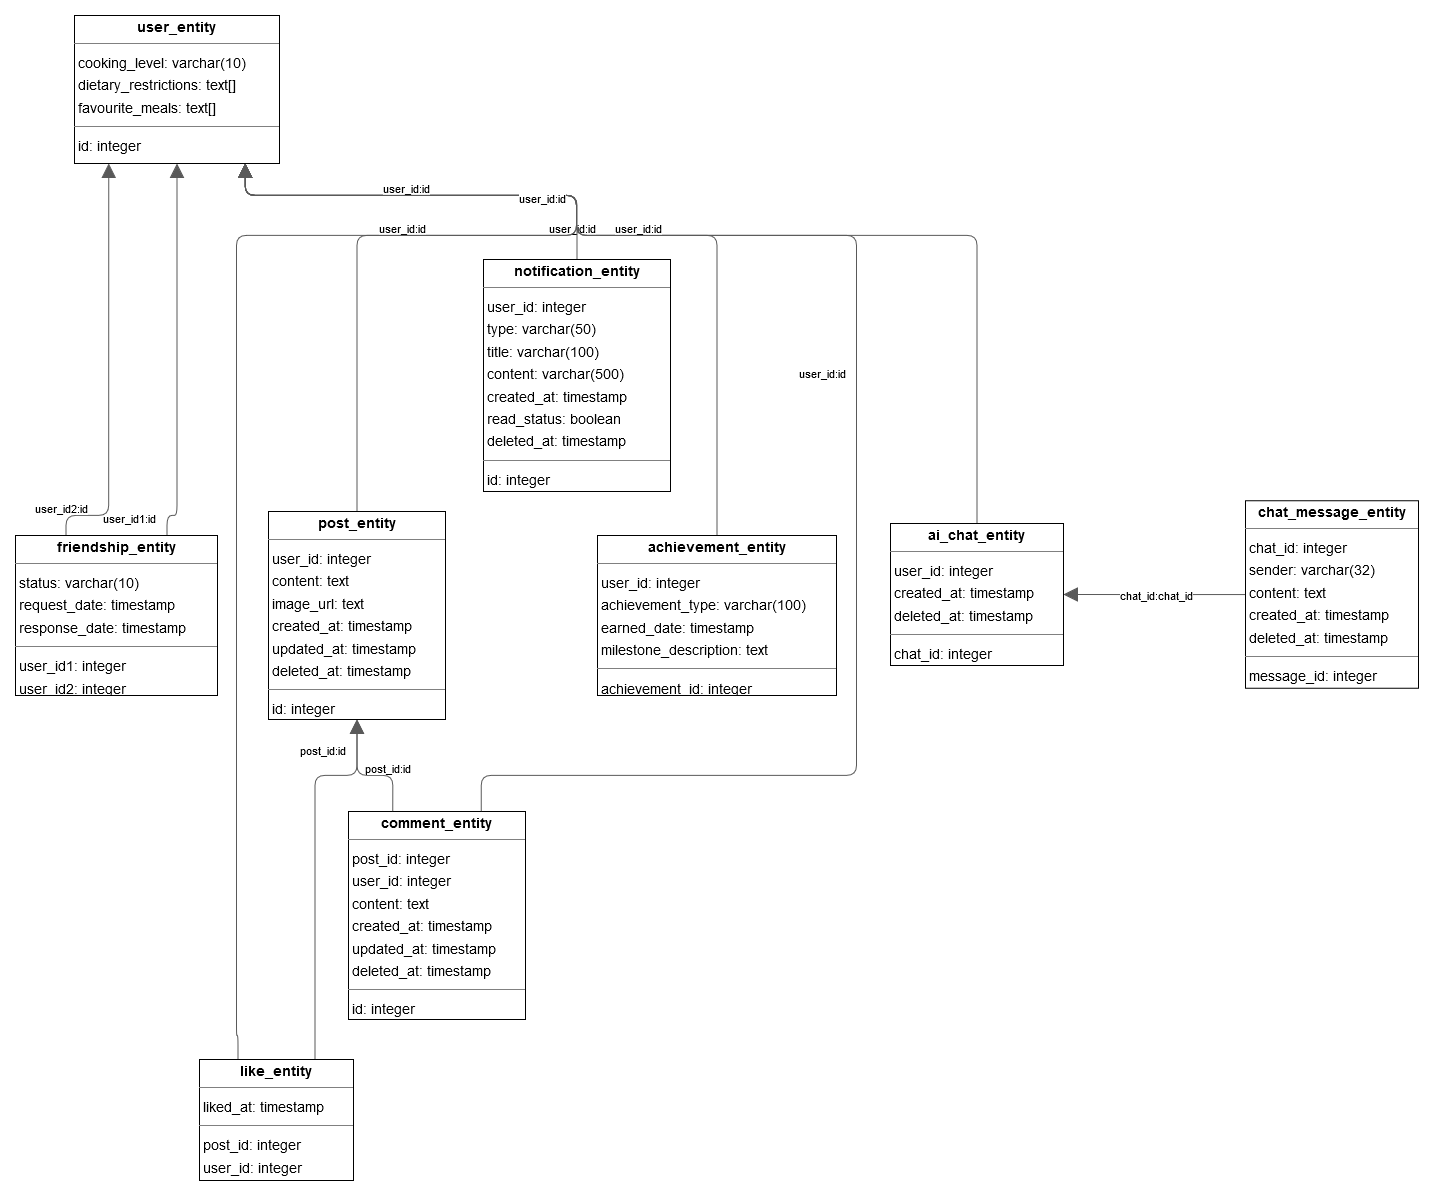

The diagram above was exported from draw.io. Its source (the exported page's mxGraphModel, read from the mxfile embedded in the PNG):
<mxGraphModel dx="1610" dy="1140" grid="1" gridSize="10" guides="1" tooltips="1" connect="1" arrows="1" fold="1" page="0" pageScale="1" pageWidth="827" pageHeight="1169" background="none" math="0" shadow="0">
  <root>
    <mxCell id="0" />
    <mxCell id="1" parent="0" />
    <mxCell id="node1" value="&lt;p style=&quot;margin:0px;margin-top:4px;text-align:center;&quot;&gt;&lt;b&gt;achievement_entity&lt;/b&gt;&lt;/p&gt;&lt;hr size=&quot;1&quot;/&gt;&lt;p style=&quot;margin:0 0 0 4px;line-height:1.6;&quot;&gt; user_id: integer&lt;br/&gt; achievement_type: varchar(100)&lt;br/&gt; earned_date: timestamp&lt;br/&gt; milestone_description: text&lt;/p&gt;&lt;hr size=&quot;1&quot;/&gt;&lt;p style=&quot;margin:0 0 0 4px;line-height:1.6;&quot;&gt; achievement_id: integer&lt;/p&gt;" style="verticalAlign=top;align=left;overflow=fill;fontSize=14;fontFamily=Helvetica;html=1;rounded=0;shadow=0;comic=0;labelBackgroundColor=none;strokeWidth=1;" parent="1" vertex="1">
      <mxGeometry x="462" y="500" width="239" height="160" as="geometry" />
    </mxCell>
    <mxCell id="node0" value="&lt;p style=&quot;margin:0px;margin-top:4px;text-align:center;&quot;&gt;&lt;b&gt;ai_chat_entity&lt;/b&gt;&lt;/p&gt;&lt;hr size=&quot;1&quot;&gt;&lt;p style=&quot;margin:0 0 0 4px;line-height:1.6;&quot;&gt; user_id: integer&lt;br&gt; created_at: timestamp&lt;br&gt; deleted_at: timestamp&lt;/p&gt;&lt;hr size=&quot;1&quot;&gt;&lt;p style=&quot;margin:0 0 0 4px;line-height:1.6;&quot;&gt; chat_id: integer&lt;/p&gt;" style="verticalAlign=top;align=left;overflow=fill;fontSize=14;fontFamily=Helvetica;html=1;rounded=0;shadow=0;comic=0;labelBackgroundColor=none;strokeWidth=1;" parent="1" vertex="1">
      <mxGeometry x="755" y="488" width="173" height="142" as="geometry" />
    </mxCell>
    <mxCell id="node6" value="&lt;p style=&quot;margin:0px;margin-top:4px;text-align:center;&quot;&gt;&lt;b&gt;comment_entity&lt;/b&gt;&lt;/p&gt;&lt;hr size=&quot;1&quot;/&gt;&lt;p style=&quot;margin:0 0 0 4px;line-height:1.6;&quot;&gt; post_id: integer&lt;br/&gt; user_id: integer&lt;br/&gt; content: text&lt;br/&gt; created_at: timestamp&lt;br/&gt; updated_at: timestamp&lt;br/&gt; deleted_at: timestamp&lt;/p&gt;&lt;hr size=&quot;1&quot;/&gt;&lt;p style=&quot;margin:0 0 0 4px;line-height:1.6;&quot;&gt; id: integer&lt;/p&gt;" style="verticalAlign=top;align=left;overflow=fill;fontSize=14;fontFamily=Helvetica;html=1;rounded=0;shadow=0;comic=0;labelBackgroundColor=none;strokeWidth=1;" parent="1" vertex="1">
      <mxGeometry x="213" y="776" width="177" height="208" as="geometry" />
    </mxCell>
    <mxCell id="node3" value="&lt;p style=&quot;margin:0px;margin-top:4px;text-align:center;&quot;&gt;&lt;b&gt;friendship_entity&lt;/b&gt;&lt;/p&gt;&lt;hr size=&quot;1&quot;/&gt;&lt;p style=&quot;margin:0 0 0 4px;line-height:1.6;&quot;&gt; status: varchar(10)&lt;br/&gt; request_date: timestamp&lt;br/&gt; response_date: timestamp&lt;/p&gt;&lt;hr size=&quot;1&quot;/&gt;&lt;p style=&quot;margin:0 0 0 4px;line-height:1.6;&quot;&gt; user_id1: integer&lt;br/&gt; user_id2: integer&lt;/p&gt;" style="verticalAlign=top;align=left;overflow=fill;fontSize=14;fontFamily=Helvetica;html=1;rounded=0;shadow=0;comic=0;labelBackgroundColor=none;strokeWidth=1;" parent="1" vertex="1">
      <mxGeometry x="-120" y="500" width="202" height="160" as="geometry" />
    </mxCell>
    <mxCell id="node5" value="&lt;p style=&quot;margin:0px;margin-top:4px;text-align:center;&quot;&gt;&lt;b&gt;like_entity&lt;/b&gt;&lt;/p&gt;&lt;hr size=&quot;1&quot;/&gt;&lt;p style=&quot;margin:0 0 0 4px;line-height:1.6;&quot;&gt; liked_at: timestamp&lt;/p&gt;&lt;hr size=&quot;1&quot;/&gt;&lt;p style=&quot;margin:0 0 0 4px;line-height:1.6;&quot;&gt; post_id: integer&lt;br/&gt; user_id: integer&lt;/p&gt;" style="verticalAlign=top;align=left;overflow=fill;fontSize=14;fontFamily=Helvetica;html=1;rounded=0;shadow=0;comic=0;labelBackgroundColor=none;strokeWidth=1;" parent="1" vertex="1">
      <mxGeometry x="64" y="1024" width="154" height="121" as="geometry" />
    </mxCell>
    <mxCell id="node2" value="&lt;p style=&quot;margin:0px;margin-top:4px;text-align:center;&quot;&gt;&lt;b&gt;notification_entity&lt;/b&gt;&lt;/p&gt;&lt;hr size=&quot;1&quot;/&gt;&lt;p style=&quot;margin:0 0 0 4px;line-height:1.6;&quot;&gt; user_id: integer&lt;br/&gt; type: varchar(50)&lt;br/&gt; title: varchar(100)&lt;br/&gt; content: varchar(500)&lt;br/&gt; created_at: timestamp&lt;br/&gt; read_status: boolean&lt;br/&gt; deleted_at: timestamp&lt;/p&gt;&lt;hr size=&quot;1&quot;/&gt;&lt;p style=&quot;margin:0 0 0 4px;line-height:1.6;&quot;&gt; id: integer&lt;/p&gt;" style="verticalAlign=top;align=left;overflow=fill;fontSize=14;fontFamily=Helvetica;html=1;rounded=0;shadow=0;comic=0;labelBackgroundColor=none;strokeWidth=1;" parent="1" vertex="1">
      <mxGeometry x="348" y="224" width="187" height="232" as="geometry" />
    </mxCell>
    <mxCell id="node7" value="&lt;p style=&quot;margin:0px;margin-top:4px;text-align:center;&quot;&gt;&lt;b&gt;post_entity&lt;/b&gt;&lt;/p&gt;&lt;hr size=&quot;1&quot;/&gt;&lt;p style=&quot;margin:0 0 0 4px;line-height:1.6;&quot;&gt; user_id: integer&lt;br/&gt; content: text&lt;br/&gt; image_url: text&lt;br/&gt; created_at: timestamp&lt;br/&gt; updated_at: timestamp&lt;br/&gt; deleted_at: timestamp&lt;/p&gt;&lt;hr size=&quot;1&quot;/&gt;&lt;p style=&quot;margin:0 0 0 4px;line-height:1.6;&quot;&gt; id: integer&lt;/p&gt;" style="verticalAlign=top;align=left;overflow=fill;fontSize=14;fontFamily=Helvetica;html=1;rounded=0;shadow=0;comic=0;labelBackgroundColor=none;strokeWidth=1;" parent="1" vertex="1">
      <mxGeometry x="133" y="476" width="177" height="208" as="geometry" />
    </mxCell>
    <mxCell id="node4" value="&lt;p style=&quot;margin:0px;margin-top:4px;text-align:center;&quot;&gt;&lt;b&gt;user_entity&lt;/b&gt;&lt;/p&gt;&lt;hr size=&quot;1&quot;&gt;&lt;p style=&quot;margin:0 0 0 4px;line-height:1.6;&quot;&gt;cooking_level: varchar(10)&lt;br&gt; dietary_restrictions: text[]&lt;/p&gt;&lt;p style=&quot;margin:0 0 0 4px;line-height:1.6;&quot;&gt;favourite_meals: text[]&lt;br&gt;&lt;/p&gt;&lt;hr size=&quot;1&quot;&gt;&lt;p style=&quot;margin:0 0 0 4px;line-height:1.6;&quot;&gt; id: integer&lt;/p&gt;" style="verticalAlign=top;align=left;overflow=fill;fontSize=14;fontFamily=Helvetica;html=1;rounded=0;shadow=0;comic=0;labelBackgroundColor=none;strokeWidth=1;" parent="1" vertex="1">
      <mxGeometry x="-61" y="-20" width="205" height="148" as="geometry" />
    </mxCell>
    <mxCell id="edge9" value="" style="html=1;rounded=1;edgeStyle=orthogonalEdgeStyle;dashed=0;startArrow=none;endArrow=block;endSize=12;strokeColor=#595959;exitX=0.500;exitY=0.000;exitDx=0;exitDy=0;entryX=0.833;entryY=1.000;entryDx=0;entryDy=0;" parent="1" source="node1" target="node4" edge="1">
      <mxGeometry width="50" height="50" relative="1" as="geometry">
        <Array as="points">
          <mxPoint x="581" y="200" />
          <mxPoint x="441" y="200" />
          <mxPoint x="441" y="160" />
          <mxPoint x="109" y="160" />
        </Array>
      </mxGeometry>
    </mxCell>
    <mxCell id="label56" value="user_id:id" style="edgeLabel;resizable=0;html=1;align=left;verticalAlign=top;strokeColor=default;" parent="edge9" vertex="1" connectable="0">
      <mxGeometry x="412" y="180" as="geometry" />
    </mxCell>
    <mxCell id="edge7" value="" style="html=1;rounded=1;edgeStyle=orthogonalEdgeStyle;dashed=0;startArrow=none;endArrow=block;endSize=12;strokeColor=#595959;exitX=0.500;exitY=0.000;exitDx=0;exitDy=0;entryX=0.833;entryY=1.000;entryDx=0;entryDy=0;" parent="1" source="node0" target="node4" edge="1">
      <mxGeometry width="50" height="50" relative="1" as="geometry">
        <Array as="points">
          <mxPoint x="841" y="200" />
          <mxPoint x="441" y="200" />
          <mxPoint x="441" y="160" />
          <mxPoint x="109" y="160" />
        </Array>
      </mxGeometry>
    </mxCell>
    <mxCell id="label44" value="user_id:id" style="edgeLabel;resizable=0;html=1;align=left;verticalAlign=top;strokeColor=default;" parent="edge7" vertex="1" connectable="0">
      <mxGeometry x="478" y="180" as="geometry" />
    </mxCell>
    <mxCell id="edge6" value="" style="html=1;rounded=1;edgeStyle=orthogonalEdgeStyle;dashed=0;startArrow=none;endArrow=block;endSize=12;strokeColor=#595959;exitX=0.250;exitY=0.000;exitDx=0;exitDy=0;entryX=0.500;entryY=1.000;entryDx=0;entryDy=0;" parent="1" source="node6" target="node7" edge="1">
      <mxGeometry width="50" height="50" relative="1" as="geometry">
        <Array as="points">
          <mxPoint x="257" y="740" />
          <mxPoint x="221" y="740" />
        </Array>
      </mxGeometry>
    </mxCell>
    <mxCell id="label38" value="post_id:id" style="edgeLabel;resizable=0;html=1;align=left;verticalAlign=top;strokeColor=default;" parent="edge6" vertex="1" connectable="0">
      <mxGeometry x="228" y="720" as="geometry" />
    </mxCell>
    <mxCell id="edge3" value="" style="html=1;rounded=1;edgeStyle=orthogonalEdgeStyle;dashed=0;startArrow=none;endArrow=block;endSize=12;strokeColor=#595959;exitX=0.750;exitY=0.000;exitDx=0;exitDy=0;entryX=0.833;entryY=1.000;entryDx=0;entryDy=0;" parent="1" source="node6" target="node4" edge="1">
      <mxGeometry width="50" height="50" relative="1" as="geometry">
        <Array as="points">
          <mxPoint x="345" y="740" />
          <mxPoint x="721" y="740" />
          <mxPoint x="721" y="200" />
          <mxPoint x="441" y="200" />
          <mxPoint x="441" y="160" />
          <mxPoint x="109" y="160" />
        </Array>
      </mxGeometry>
    </mxCell>
    <mxCell id="label20" value="user_id:id" style="edgeLabel;resizable=0;html=1;align=left;verticalAlign=top;strokeColor=default;" parent="edge3" vertex="1" connectable="0">
      <mxGeometry x="662" y="325" as="geometry" />
    </mxCell>
    <mxCell id="edge0" value="" style="html=1;rounded=1;edgeStyle=orthogonalEdgeStyle;dashed=0;startArrow=none;endArrow=block;endSize=12;strokeColor=#595959;exitX=0.750;exitY=0.000;exitDx=0;exitDy=0;entryX=0.500;entryY=1.000;entryDx=0;entryDy=0;" parent="1" source="node3" target="node4" edge="1">
      <mxGeometry width="50" height="50" relative="1" as="geometry">
        <Array as="points">
          <mxPoint x="32" y="480" />
          <mxPoint x="41" y="480" />
        </Array>
      </mxGeometry>
    </mxCell>
    <mxCell id="label2" value="user_id1:id" style="edgeLabel;resizable=0;html=1;align=left;verticalAlign=top;strokeColor=default;" parent="edge0" vertex="1" connectable="0">
      <mxGeometry x="-34" y="470" as="geometry" />
    </mxCell>
    <mxCell id="edge8" value="" style="html=1;rounded=1;edgeStyle=orthogonalEdgeStyle;dashed=0;startArrow=none;endArrow=block;endSize=12;strokeColor=#595959;exitX=0.250;exitY=0.000;exitDx=0;exitDy=0;entryX=0.167;entryY=1.000;entryDx=0;entryDy=0;" parent="1" source="node3" target="node4" edge="1">
      <mxGeometry width="50" height="50" relative="1" as="geometry">
        <Array as="points">
          <mxPoint x="-69" y="480" />
          <mxPoint x="-27" y="480" />
        </Array>
      </mxGeometry>
    </mxCell>
    <mxCell id="label50" value="user_id2:id" style="edgeLabel;resizable=0;html=1;align=left;verticalAlign=top;strokeColor=default;" parent="edge8" vertex="1" connectable="0">
      <mxGeometry x="-102" y="460" as="geometry" />
    </mxCell>
    <mxCell id="edge4" value="" style="html=1;rounded=1;edgeStyle=orthogonalEdgeStyle;dashed=0;startArrow=none;endArrow=block;endSize=12;strokeColor=#595959;exitX=0.750;exitY=0.000;exitDx=0;exitDy=0;entryX=0.500;entryY=1.000;entryDx=0;entryDy=0;" parent="1" source="node5" target="node7" edge="1">
      <mxGeometry width="50" height="50" relative="1" as="geometry">
        <Array as="points">
          <mxPoint x="180" y="740" />
          <mxPoint x="221" y="740" />
        </Array>
      </mxGeometry>
    </mxCell>
    <mxCell id="label26" value="post_id:id" style="edgeLabel;resizable=0;html=1;align=left;verticalAlign=top;strokeColor=default;" parent="edge4" vertex="1" connectable="0">
      <mxGeometry x="163" y="702" as="geometry" />
    </mxCell>
    <mxCell id="edge5" value="" style="html=1;rounded=1;edgeStyle=orthogonalEdgeStyle;dashed=0;startArrow=none;endArrow=block;endSize=12;strokeColor=#595959;exitX=0.250;exitY=0.000;exitDx=0;exitDy=0;entryX=0.833;entryY=1.000;entryDx=0;entryDy=0;" parent="1" source="node5" target="node4" edge="1">
      <mxGeometry width="50" height="50" relative="1" as="geometry">
        <Array as="points">
          <mxPoint x="103" y="1000" />
          <mxPoint x="101" y="1000" />
          <mxPoint x="101" y="200" />
          <mxPoint x="441" y="200" />
          <mxPoint x="441" y="160" />
          <mxPoint x="109" y="160" />
        </Array>
      </mxGeometry>
    </mxCell>
    <mxCell id="label32" value="user_id:id" style="edgeLabel;resizable=0;html=1;align=left;verticalAlign=top;strokeColor=default;" parent="edge5" vertex="1" connectable="0">
      <mxGeometry x="242" y="180" as="geometry" />
    </mxCell>
    <mxCell id="edge2" value="" style="html=1;rounded=1;edgeStyle=orthogonalEdgeStyle;dashed=0;startArrow=none;endArrow=block;endSize=12;strokeColor=#595959;exitX=0.500;exitY=0.000;exitDx=0;exitDy=0;entryX=0.833;entryY=1.000;entryDx=0;entryDy=0;" parent="1" source="node2" target="node4" edge="1">
      <mxGeometry width="50" height="50" relative="1" as="geometry">
        <Array as="points">
          <mxPoint x="441" y="160" />
          <mxPoint x="109" y="160" />
        </Array>
      </mxGeometry>
    </mxCell>
    <mxCell id="label14" value="user_id:id" style="edgeLabel;resizable=0;html=1;align=left;verticalAlign=top;strokeColor=default;" parent="edge2" vertex="1" connectable="0">
      <mxGeometry x="246" y="140" as="geometry" />
    </mxCell>
    <mxCell id="edge1" value="" style="html=1;rounded=1;edgeStyle=orthogonalEdgeStyle;dashed=0;startArrow=none;endArrow=block;endSize=12;strokeColor=#595959;exitX=0.500;exitY=0.000;exitDx=0;exitDy=0;entryX=0.833;entryY=1.000;entryDx=0;entryDy=0;" parent="1" source="node7" target="node4" edge="1">
      <mxGeometry width="50" height="50" relative="1" as="geometry">
        <Array as="points">
          <mxPoint x="221" y="200" />
          <mxPoint x="441" y="200" />
          <mxPoint x="441" y="160" />
          <mxPoint x="109" y="160" />
        </Array>
      </mxGeometry>
    </mxCell>
    <mxCell id="label8" value="user_id:id" style="edgeLabel;resizable=0;html=1;align=left;verticalAlign=top;strokeColor=default;" parent="edge1" vertex="1" connectable="0">
      <mxGeometry x="382" y="150" as="geometry" />
    </mxCell>
    <mxCell id="tr_Kp4EqXxelWLH2CosF-3" style="edgeStyle=orthogonalEdgeStyle;rounded=1;orthogonalLoop=1;jettySize=auto;html=1;strokeColor=#595959;endSize=12;endArrow=block;endFill=1;curved=0;" parent="1" source="tr_Kp4EqXxelWLH2CosF-1" target="node0" edge="1">
      <mxGeometry relative="1" as="geometry" />
    </mxCell>
    <mxCell id="tr_Kp4EqXxelWLH2CosF-4" value="chat_id:chat_id" style="edgeLabel;html=1;align=center;verticalAlign=middle;resizable=0;points=[];" parent="tr_Kp4EqXxelWLH2CosF-3" vertex="1" connectable="0">
      <mxGeometry x="0.3956" relative="1" as="geometry">
        <mxPoint x="37" as="offset" />
      </mxGeometry>
    </mxCell>
    <mxCell id="tr_Kp4EqXxelWLH2CosF-1" value="&lt;p style=&quot;margin:0px;margin-top:4px;text-align:center;&quot;&gt;&lt;b&gt;chat_message_entity&lt;/b&gt;&lt;/p&gt;&lt;hr size=&quot;1&quot;&gt;&lt;p style=&quot;margin:0 0 0 4px;line-height:1.6;&quot;&gt; chat_id: integer&lt;/p&gt;&lt;p style=&quot;margin:0 0 0 4px;line-height:1.6;&quot;&gt;sender: varchar(32)&lt;br&gt; content: text&lt;br&gt; created_at: timestamp&lt;br&gt; deleted_at: timestamp&lt;/p&gt;&lt;hr size=&quot;1&quot;&gt;&lt;p style=&quot;margin:0 0 0 4px;line-height:1.6;&quot;&gt;message_id: integer&lt;/p&gt;" style="verticalAlign=top;align=left;overflow=fill;fontSize=14;fontFamily=Helvetica;html=1;rounded=0;shadow=0;comic=0;labelBackgroundColor=none;strokeWidth=1;" parent="1" vertex="1">
      <mxGeometry x="1110" y="465.25" width="173" height="187.5" as="geometry" />
    </mxCell>
  </root>
</mxGraphModel>